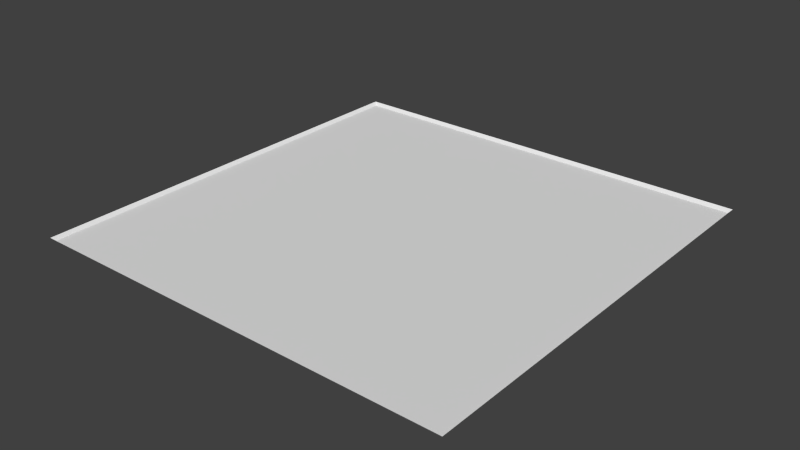 # Source: med1_8.blend  (saved by Blender 2.76.0; exported with 4.5.12 LTS)
import bpy
from mathutils import Matrix  # noqa: F401  (used for matrix-valued properties, if any)

bpy.ops.wm.read_factory_settings(use_empty=True)
scene = bpy.context.scene
scene.name = 'Scene'

# ---- collections
col_collection_7 = bpy.data.collections.new('Collection 7'); scene.collection.children.link(col_collection_7)

# ---- materials (node trees are filled in below, after node groups)
mat_med1_8 = bpy.data.materials.new('med1_8')
mat_med1_8.alpha_threshold = 0.0
mat_med1_8.use_transparent_shadow = False
mat_med1_8.roughness = 0.5
mat_med1_8.specular_intensity = 0.0
mat_med1_8.line_color = (0.0, 0.0, 0.0, 1.0)

# ---- material node trees

# ---- world
world_world = bpy.data.worlds.new('World'); scene.world = world_world
world_world.color = (0.05088, 0.05088, 0.05088)
world_world.use_sun_shadow = False
world_world.sun_shadow_jitter_overblur = 0.0
world_world.cycles.sampling_method = 'NONE'
world_world.cycles.sample_map_resolution = 256

# ---- meshes
me_med1_8_png = bpy.data.meshes.new('med1_8.png')
me_med1_8_png.from_pydata([(-1.28, 1.28, 1.28), (-1.28, 1.28, -1.28), (1.28, 1.28, -1.28), (1.28, 1.28, 1.28), (-1.263, 1.26, 1.263), (1.263, 1.26, 1.263), (-1.263, 1.26, -1.263), (1.263, 1.26, -1.263)], [], [(4, 6, 7, 5), (4, 5, 3, 0), (6, 4, 0, 1), (7, 6, 1, 2), (5, 7, 2, 3)])
_uv = me_med1_8_png.uv_layers.new(name='UVMap')
_uv.uv.foreach_set('vector', [0.006706, 0.006706, 0.9933, 0.006706, 0.9933, 0.9933, 0.006706, 0.9933, 0.006706, 0.006706, 0.006706, 0.9933, 0.0, 1.0, 0.0, 0.0, 0.9933, 0.006706, 0.006706, 0.006706, 0.0, 0.0, 1.0, 0.0, 0.9933, 0.9933, 0.9933, 0.006706, 1.0, 0.0, 1.0, 1.0, 0.006706, 0.9933, 0.9933, 0.9933, 1.0, 1.0, 0.0, 1.0])
me_med1_8_png.materials.append(mat_med1_8)
me_med1_8_png.use_remesh_preserve_volume = False
me_med1_8_png.use_remesh_preserve_attributes = False
me_med1_8_png.use_mirror_vertex_groups = False
me_med1_8_png.update()

# ---- objects
ob_med1_8_mesh = bpy.data.objects.new('med1_8_mesh', me_med1_8_png)

# ---- transforms, parenting, visibility, modifiers, constraints
ob_med1_8_mesh.location = (0.0, 0.0, 0.0)
ob_med1_8_mesh.rotation_euler = (1.571, 0.0, 0.0)
ob_med1_8_mesh.lineart.crease_threshold = 0.0

# ---- collection membership
col_collection_7.objects.link(ob_med1_8_mesh)

# ---- scene / render settings (as saved in the file)
scene.frame_start = 1; scene.frame_end = 2; scene.frame_set(1)
scene.render.engine = 'BLENDER_EEVEE_NEXT'
scene.render.image_settings.color_mode = 'RGB'
scene.render.image_settings.compression = 90
scene.render.resolution_percentage = 50
scene.render.dither_intensity = 0.0
scene.render.bake_margin = 2
scene.render.bake_bias = 0.0
scene.cycles.use_denoising = False
scene.cycles.samples = 10
scene.cycles.sampling_pattern = 'TABULATED_SOBOL'
scene.cycles.light_sampling_threshold = 0.0
scene.cycles.use_adaptive_sampling = False
scene.cycles.use_light_tree = False
scene.cycles.blur_glossy = 0.0
scene.cycles.volume_bounces = 1
scene.cycles.pixel_filter_type = 'GAUSSIAN'
scene.cycles.sample_clamp_indirect = 0.0
scene.view_settings.view_transform = 'Standard'
bpy.context.view_layer.update()

# ---- added for rendering (the .blend has no active camera and no usable light): camera, sun
cam_auto = bpy.data.cameras.new('AutoCamera')
cam_auto.lens = 50.0
cam_auto.sensor_width = 36.0
cam_auto.clip_end = 1000.0
ob_auto_camera = bpy.data.objects.new('AutoCamera', cam_auto)
scene.collection.objects.link(ob_auto_camera)
ob_auto_camera.location = (3.34972, -4.01967, 3.94978)
ob_auto_camera.rotation_euler = (1.09748, -7.21219e-08, 0.694738)
scene.camera = ob_auto_camera
light_auto_sun = bpy.data.lights.new('AutoSun', 'SUN')
light_auto_sun.energy = 3.0
light_auto_sun.angle = 0.0523599
ob_auto_sun = bpy.data.objects.new('AutoSun', light_auto_sun)
scene.collection.objects.link(ob_auto_sun)
ob_auto_sun.rotation_euler = (0.872665, 0.174533, 0.523599)
bpy.context.view_layer.update()
